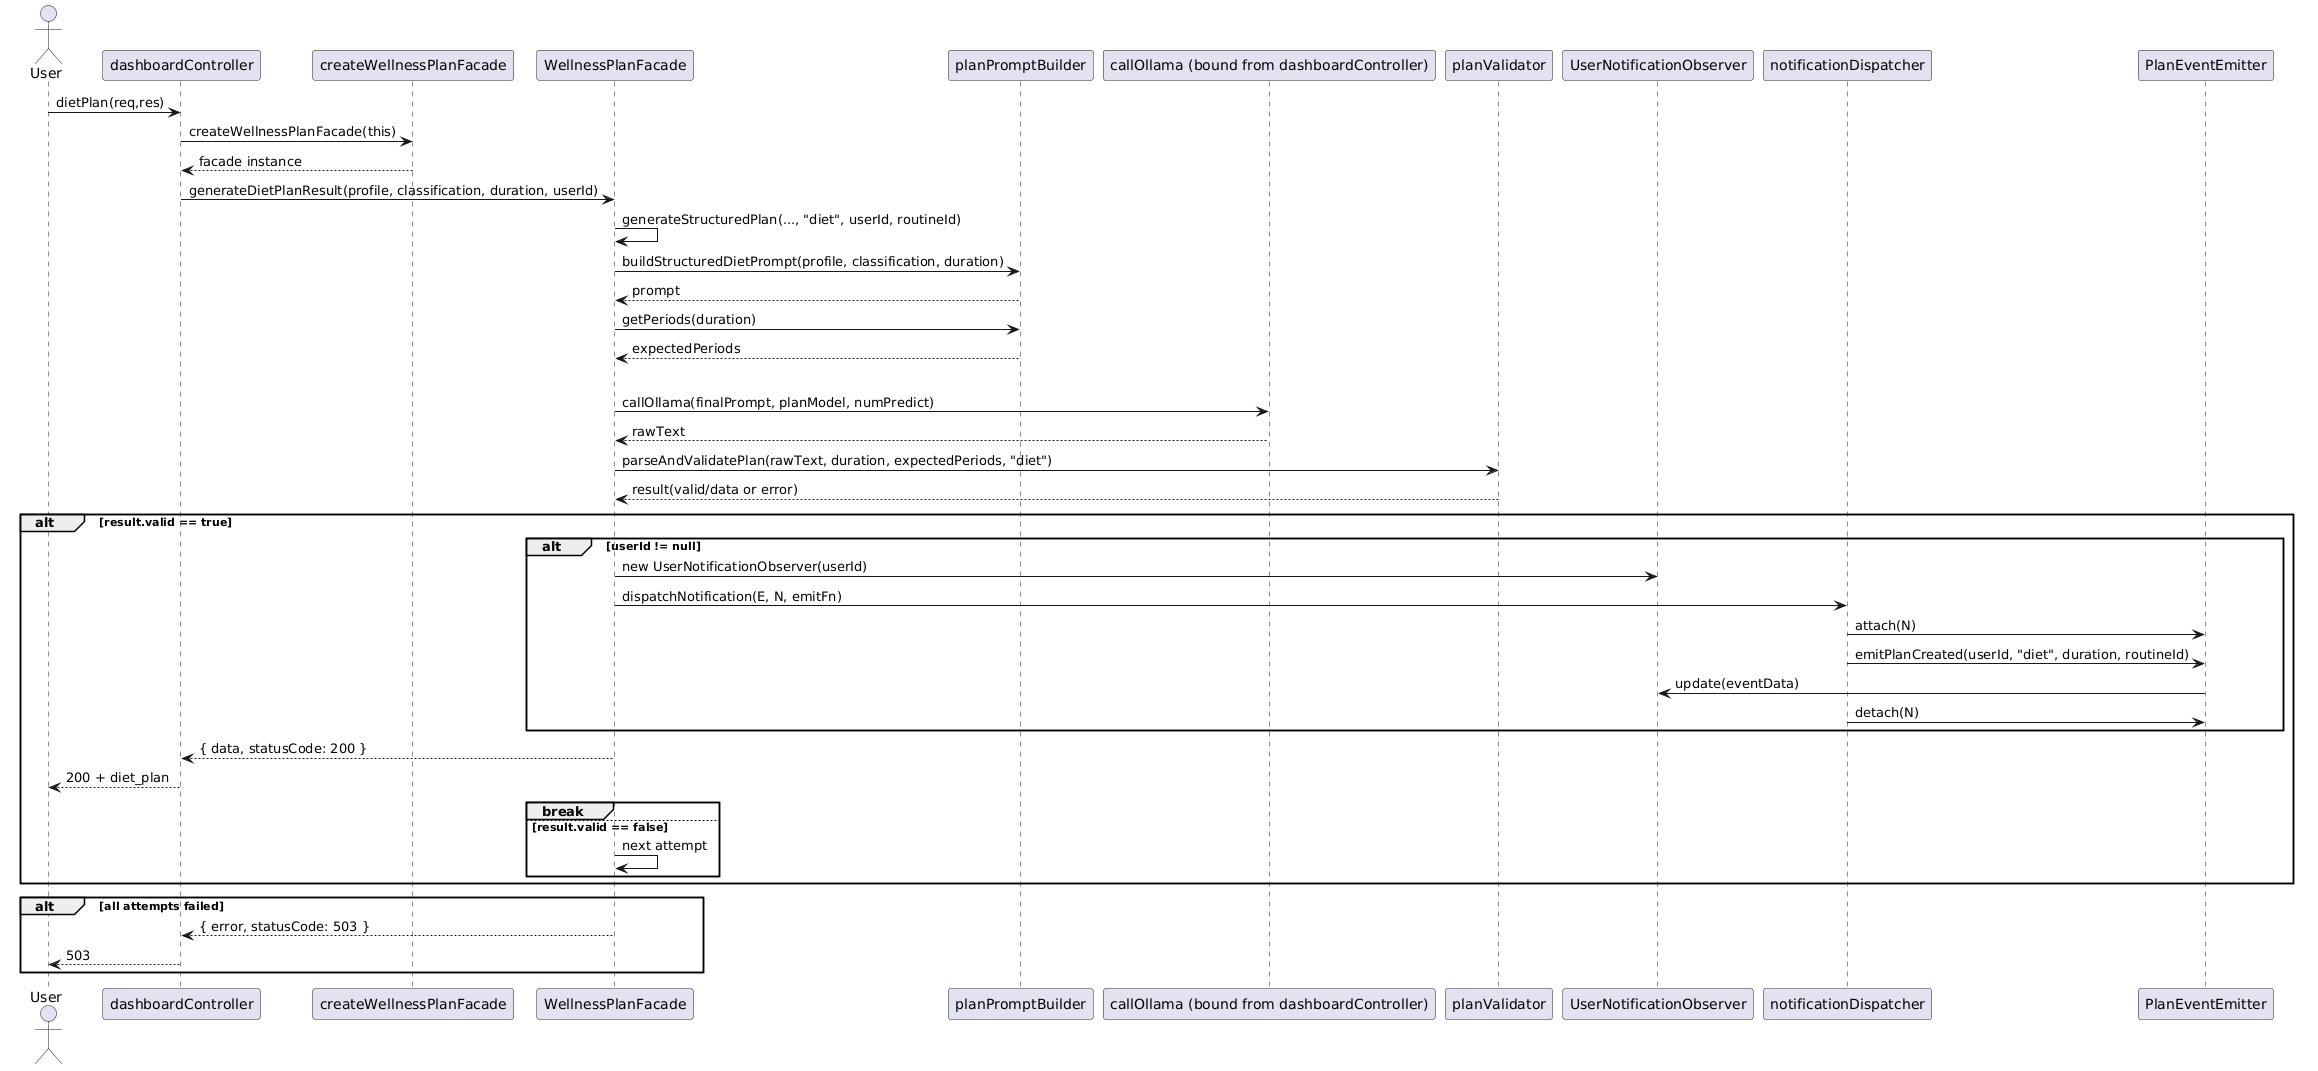

The diagram above was rendered by PlantUML. Its source (embedded in the PNG):
@startuml
actor User
participant dashboardController as C
participant createWellnessPlanFacade as CF
participant WellnessPlanFacade as F
participant planPromptBuilder as PB
participant "callOllama (bound from dashboardController)" as O
participant planValidator as PV
participant UserNotificationObserver as N
participant notificationDispatcher as D
participant PlanEventEmitter as E

User -> C : dietPlan(req,res)

C -> CF : createWellnessPlanFacade(this)
CF --> C : facade instance

C -> F : generateDietPlanResult(profile, classification, duration, userId)
F -> F : generateStructuredPlan(..., "diet", userId, routineId)

F -> PB : buildStructuredDietPrompt(profile, classification, duration)
PB --> F : prompt
F -> PB : getPeriods(duration)
PB --> F : expectedPeriods

loop attempt = 1..2
  F -> O : callOllama(finalPrompt, planModel, numPredict)
  O --> F : rawText
  F -> PV : parseAndValidatePlan(rawText, duration, expectedPeriods, "diet")
  PV --> F : result(valid/data or error)

  alt result.valid == true
    alt userId != null
      F -> N : new UserNotificationObserver(userId)
      F -> D : dispatchNotification(E, N, emitFn)
      D -> E : attach(N)
      D -> E : emitPlanCreated(userId, "diet", duration, routineId)
      E -> N : update(eventData)
      D -> E : detach(N)
    end
    F --> C : { data, statusCode: 200 }
    C --> User : 200 + diet_plan
    break
  else result.valid == false
    F -> F : next attempt
  end
end

alt all attempts failed
  F --> C : { error, statusCode: 503 }
  C --> User : 503
end
@enduml